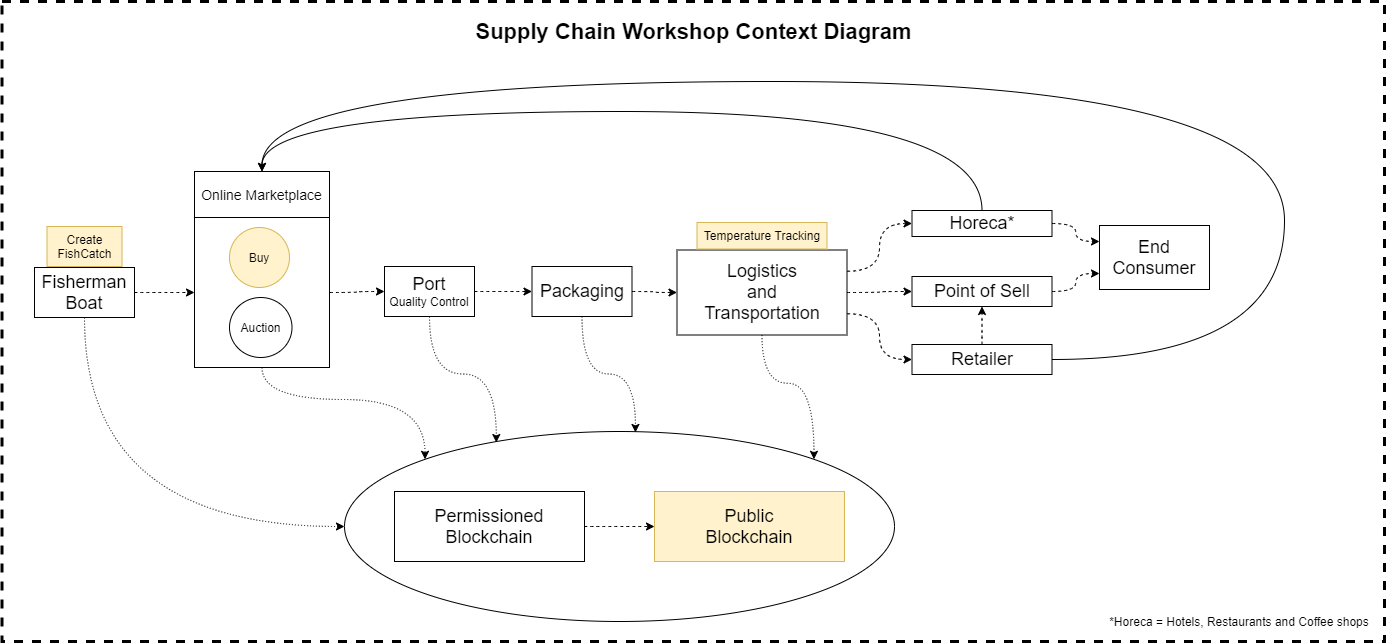

The diagram above was exported from draw.io. Its source (the exported page's mxGraphModel, read from the mxfile embedded in the PNG):
<mxGraphModel dx="1422" dy="1862" grid="1" gridSize="10" guides="1" tooltips="1" connect="1" arrows="1" fold="1" page="1" pageScale="1" pageWidth="850" pageHeight="1100" math="0" shadow="0">
  <root>
    <mxCell id="0" />
    <mxCell id="1" parent="0" />
    <mxCell id="bY4RWsVSH2ueUhnP1kT4-61" value="" style="rounded=0;whiteSpace=wrap;html=1;dashed=1;strokeWidth=3;" parent="1" vertex="1">
      <mxGeometry x="67.5" y="-130" width="1382.5" height="640" as="geometry" />
    </mxCell>
    <mxCell id="bY4RWsVSH2ueUhnP1kT4-73" value="" style="ellipse;whiteSpace=wrap;html=1;strokeWidth=1;" parent="1" vertex="1">
      <mxGeometry x="410" y="300" width="550" height="190" as="geometry" />
    </mxCell>
    <mxCell id="bY4RWsVSH2ueUhnP1kT4-36" style="edgeStyle=orthogonalEdgeStyle;curved=1;rounded=0;orthogonalLoop=1;jettySize=auto;html=1;exitX=1;exitY=0.5;exitDx=0;exitDy=0;entryX=0;entryY=0.5;entryDx=0;entryDy=0;dashed=1;" parent="1" source="bY4RWsVSH2ueUhnP1kT4-34" target="bY4RWsVSH2ueUhnP1kT4-3" edge="1">
      <mxGeometry relative="1" as="geometry" />
    </mxCell>
    <mxCell id="bY4RWsVSH2ueUhnP1kT4-82" style="edgeStyle=orthogonalEdgeStyle;curved=1;rounded=0;orthogonalLoop=1;jettySize=auto;html=1;exitX=0.5;exitY=1;exitDx=0;exitDy=0;entryX=0;entryY=0;entryDx=0;entryDy=0;dashed=1;dashPattern=1 2;" parent="1" source="bY4RWsVSH2ueUhnP1kT4-34" target="bY4RWsVSH2ueUhnP1kT4-73" edge="1">
      <mxGeometry relative="1" as="geometry" />
    </mxCell>
    <mxCell id="bY4RWsVSH2ueUhnP1kT4-34" value="" style="rounded=0;whiteSpace=wrap;html=1;" parent="1" vertex="1">
      <mxGeometry x="260" y="86" width="135" height="150" as="geometry" />
    </mxCell>
    <mxCell id="bY4RWsVSH2ueUhnP1kT4-35" style="edgeStyle=orthogonalEdgeStyle;curved=1;rounded=0;orthogonalLoop=1;jettySize=auto;html=1;exitX=1;exitY=0.5;exitDx=0;exitDy=0;entryX=0;entryY=0.5;entryDx=0;entryDy=0;dashed=1;" parent="1" source="bY4RWsVSH2ueUhnP1kT4-1" target="bY4RWsVSH2ueUhnP1kT4-34" edge="1">
      <mxGeometry relative="1" as="geometry" />
    </mxCell>
    <mxCell id="bY4RWsVSH2ueUhnP1kT4-79" style="edgeStyle=orthogonalEdgeStyle;curved=1;rounded=0;orthogonalLoop=1;jettySize=auto;html=1;exitX=0.5;exitY=1;exitDx=0;exitDy=0;entryX=0;entryY=0.5;entryDx=0;entryDy=0;dashed=1;dashPattern=1 2;" parent="1" source="bY4RWsVSH2ueUhnP1kT4-1" target="bY4RWsVSH2ueUhnP1kT4-73" edge="1">
      <mxGeometry relative="1" as="geometry" />
    </mxCell>
    <mxCell id="bY4RWsVSH2ueUhnP1kT4-1" value="&lt;font style=&quot;font-size: 18px&quot;&gt;Fisherman&lt;br&gt;Boat&lt;/font&gt;" style="rounded=0;whiteSpace=wrap;html=1;" parent="1" vertex="1">
      <mxGeometry x="100" y="136" width="100" height="50" as="geometry" />
    </mxCell>
    <mxCell id="bY4RWsVSH2ueUhnP1kT4-2" value="Create FishCatch" style="rounded=0;whiteSpace=wrap;html=1;fillColor=#fff2cc;strokeColor=#d6b656;" parent="1" vertex="1">
      <mxGeometry x="112.5" y="95" width="75" height="40" as="geometry" />
    </mxCell>
    <mxCell id="bY4RWsVSH2ueUhnP1kT4-17" style="edgeStyle=orthogonalEdgeStyle;curved=1;rounded=0;orthogonalLoop=1;jettySize=auto;html=1;exitX=1;exitY=0.5;exitDx=0;exitDy=0;dashed=1;" parent="1" source="bY4RWsVSH2ueUhnP1kT4-3" target="bY4RWsVSH2ueUhnP1kT4-15" edge="1">
      <mxGeometry relative="1" as="geometry" />
    </mxCell>
    <mxCell id="bY4RWsVSH2ueUhnP1kT4-80" style="edgeStyle=orthogonalEdgeStyle;curved=1;rounded=0;orthogonalLoop=1;jettySize=auto;html=1;exitX=0.5;exitY=1;exitDx=0;exitDy=0;entryX=0.276;entryY=0.058;entryDx=0;entryDy=0;entryPerimeter=0;dashed=1;dashPattern=1 2;" parent="1" source="bY4RWsVSH2ueUhnP1kT4-3" target="bY4RWsVSH2ueUhnP1kT4-73" edge="1">
      <mxGeometry relative="1" as="geometry" />
    </mxCell>
    <mxCell id="bY4RWsVSH2ueUhnP1kT4-3" value="&lt;font&gt;&lt;font style=&quot;font-size: 18px&quot;&gt;Port&lt;br&gt;&lt;/font&gt;Quality Control&lt;br&gt;&lt;/font&gt;" style="rounded=0;whiteSpace=wrap;html=1;" parent="1" vertex="1">
      <mxGeometry x="450" y="135" width="90" height="50" as="geometry" />
    </mxCell>
    <mxCell id="bY4RWsVSH2ueUhnP1kT4-9" value="&lt;span style=&quot;font-family: &amp;#34;helvetica&amp;#34;&quot;&gt;&lt;font style=&quot;font-size: 14px&quot;&gt;Online Marketplace&lt;/font&gt;&lt;/span&gt;" style="rounded=0;whiteSpace=wrap;html=1;" parent="1" vertex="1">
      <mxGeometry x="260" y="40" width="135" height="46" as="geometry" />
    </mxCell>
    <mxCell id="bY4RWsVSH2ueUhnP1kT4-19" style="edgeStyle=orthogonalEdgeStyle;curved=1;rounded=0;orthogonalLoop=1;jettySize=auto;html=1;exitX=1;exitY=0.5;exitDx=0;exitDy=0;entryX=0;entryY=0.5;entryDx=0;entryDy=0;dashed=1;" parent="1" source="bY4RWsVSH2ueUhnP1kT4-15" target="bY4RWsVSH2ueUhnP1kT4-18" edge="1">
      <mxGeometry relative="1" as="geometry" />
    </mxCell>
    <mxCell id="bY4RWsVSH2ueUhnP1kT4-77" style="edgeStyle=orthogonalEdgeStyle;curved=1;rounded=0;orthogonalLoop=1;jettySize=auto;html=1;exitX=0.5;exitY=1;exitDx=0;exitDy=0;dashed=1;dashPattern=1 2;entryX=0.529;entryY=0.005;entryDx=0;entryDy=0;entryPerimeter=0;" parent="1" source="bY4RWsVSH2ueUhnP1kT4-15" target="bY4RWsVSH2ueUhnP1kT4-73" edge="1">
      <mxGeometry relative="1" as="geometry">
        <mxPoint x="690" y="300" as="targetPoint" />
      </mxGeometry>
    </mxCell>
    <mxCell id="bY4RWsVSH2ueUhnP1kT4-15" value="&lt;font&gt;&lt;font style=&quot;font-size: 18px&quot;&gt;Packaging&lt;/font&gt;&lt;br&gt;&lt;/font&gt;" style="rounded=0;whiteSpace=wrap;html=1;" parent="1" vertex="1">
      <mxGeometry x="597.5" y="135" width="100" height="50" as="geometry" />
    </mxCell>
    <mxCell id="bY4RWsVSH2ueUhnP1kT4-28" style="edgeStyle=orthogonalEdgeStyle;curved=1;rounded=0;orthogonalLoop=1;jettySize=auto;html=1;exitX=1;exitY=0.25;exitDx=0;exitDy=0;entryX=0;entryY=0.5;entryDx=0;entryDy=0;dashed=1;" parent="1" source="bY4RWsVSH2ueUhnP1kT4-18" target="bY4RWsVSH2ueUhnP1kT4-25" edge="1">
      <mxGeometry relative="1" as="geometry" />
    </mxCell>
    <mxCell id="bY4RWsVSH2ueUhnP1kT4-29" style="edgeStyle=orthogonalEdgeStyle;curved=1;rounded=0;orthogonalLoop=1;jettySize=auto;html=1;exitX=1;exitY=0.5;exitDx=0;exitDy=0;entryX=0;entryY=0.5;entryDx=0;entryDy=0;dashed=1;" parent="1" source="bY4RWsVSH2ueUhnP1kT4-18" target="bY4RWsVSH2ueUhnP1kT4-26" edge="1">
      <mxGeometry relative="1" as="geometry" />
    </mxCell>
    <mxCell id="bY4RWsVSH2ueUhnP1kT4-30" style="edgeStyle=orthogonalEdgeStyle;curved=1;rounded=0;orthogonalLoop=1;jettySize=auto;html=1;exitX=1;exitY=0.75;exitDx=0;exitDy=0;entryX=0;entryY=0.5;entryDx=0;entryDy=0;dashed=1;" parent="1" source="bY4RWsVSH2ueUhnP1kT4-18" target="bY4RWsVSH2ueUhnP1kT4-27" edge="1">
      <mxGeometry relative="1" as="geometry" />
    </mxCell>
    <mxCell id="bY4RWsVSH2ueUhnP1kT4-78" style="edgeStyle=orthogonalEdgeStyle;curved=1;rounded=0;orthogonalLoop=1;jettySize=auto;html=1;exitX=0.5;exitY=1;exitDx=0;exitDy=0;dashed=1;dashPattern=1 2;entryX=1;entryY=0;entryDx=0;entryDy=0;" parent="1" source="bY4RWsVSH2ueUhnP1kT4-18" target="bY4RWsVSH2ueUhnP1kT4-73" edge="1">
      <mxGeometry relative="1" as="geometry">
        <mxPoint x="690" y="300" as="targetPoint" />
      </mxGeometry>
    </mxCell>
    <mxCell id="bY4RWsVSH2ueUhnP1kT4-18" value="&lt;font&gt;&lt;font style=&quot;font-size: 18px&quot;&gt;Logistics&lt;br&gt;and&lt;br&gt;Transportation&lt;/font&gt;&lt;br&gt;&lt;/font&gt;" style="rounded=0;whiteSpace=wrap;html=1;" parent="1" vertex="1">
      <mxGeometry x="742.5" y="118.5" width="170" height="85" as="geometry" />
    </mxCell>
    <mxCell id="bY4RWsVSH2ueUhnP1kT4-45" style="edgeStyle=orthogonalEdgeStyle;curved=1;rounded=0;orthogonalLoop=1;jettySize=auto;html=1;exitX=0.5;exitY=0;exitDx=0;exitDy=0;entryX=0.5;entryY=0;entryDx=0;entryDy=0;" parent="1" source="bY4RWsVSH2ueUhnP1kT4-25" target="bY4RWsVSH2ueUhnP1kT4-9" edge="1">
      <mxGeometry relative="1" as="geometry">
        <Array as="points">
          <mxPoint x="1048" y="-20" />
          <mxPoint x="328" y="-20" />
        </Array>
      </mxGeometry>
    </mxCell>
    <mxCell id="PwdYVLRnmwwsT5jVnx_i-1" style="edgeStyle=orthogonalEdgeStyle;curved=1;rounded=0;orthogonalLoop=1;jettySize=auto;html=1;exitX=1;exitY=0.5;exitDx=0;exitDy=0;entryX=0;entryY=0.25;entryDx=0;entryDy=0;dashed=1;" edge="1" parent="1" source="bY4RWsVSH2ueUhnP1kT4-25" target="bY4RWsVSH2ueUhnP1kT4-37">
      <mxGeometry relative="1" as="geometry" />
    </mxCell>
    <mxCell id="bY4RWsVSH2ueUhnP1kT4-25" value="&lt;font&gt;&lt;font style=&quot;font-size: 18px&quot;&gt;Horeca*&lt;/font&gt;&lt;br&gt;&lt;/font&gt;" style="rounded=0;whiteSpace=wrap;html=1;" parent="1" vertex="1">
      <mxGeometry x="977.5" y="79" width="140" height="26" as="geometry" />
    </mxCell>
    <mxCell id="PwdYVLRnmwwsT5jVnx_i-2" style="edgeStyle=orthogonalEdgeStyle;curved=1;rounded=0;orthogonalLoop=1;jettySize=auto;html=1;exitX=1;exitY=0.5;exitDx=0;exitDy=0;entryX=0;entryY=0.75;entryDx=0;entryDy=0;dashed=1;" edge="1" parent="1" source="bY4RWsVSH2ueUhnP1kT4-26" target="bY4RWsVSH2ueUhnP1kT4-37">
      <mxGeometry relative="1" as="geometry" />
    </mxCell>
    <mxCell id="bY4RWsVSH2ueUhnP1kT4-26" value="&lt;font&gt;&lt;font style=&quot;font-size: 18px&quot;&gt;Point of Sell&lt;/font&gt;&lt;br&gt;&lt;/font&gt;" style="rounded=0;whiteSpace=wrap;html=1;" parent="1" vertex="1">
      <mxGeometry x="977.5" y="145" width="140" height="30" as="geometry" />
    </mxCell>
    <mxCell id="bY4RWsVSH2ueUhnP1kT4-43" style="edgeStyle=orthogonalEdgeStyle;curved=1;rounded=0;orthogonalLoop=1;jettySize=auto;html=1;exitX=0.5;exitY=0;exitDx=0;exitDy=0;entryX=0.5;entryY=1;entryDx=0;entryDy=0;dashed=1;" parent="1" source="bY4RWsVSH2ueUhnP1kT4-27" target="bY4RWsVSH2ueUhnP1kT4-26" edge="1">
      <mxGeometry relative="1" as="geometry" />
    </mxCell>
    <mxCell id="bY4RWsVSH2ueUhnP1kT4-47" style="edgeStyle=orthogonalEdgeStyle;curved=1;rounded=0;orthogonalLoop=1;jettySize=auto;html=1;exitX=1;exitY=0.5;exitDx=0;exitDy=0;entryX=0.5;entryY=0;entryDx=0;entryDy=0;" parent="1" source="bY4RWsVSH2ueUhnP1kT4-27" target="bY4RWsVSH2ueUhnP1kT4-9" edge="1">
      <mxGeometry relative="1" as="geometry">
        <Array as="points">
          <mxPoint x="1350" y="228" />
          <mxPoint x="1350" y="-50" />
          <mxPoint x="328" y="-50" />
        </Array>
      </mxGeometry>
    </mxCell>
    <mxCell id="bY4RWsVSH2ueUhnP1kT4-27" value="&lt;font&gt;&lt;font style=&quot;font-size: 18px&quot;&gt;Retailer&lt;/font&gt;&lt;br&gt;&lt;/font&gt;" style="rounded=0;whiteSpace=wrap;html=1;" parent="1" vertex="1">
      <mxGeometry x="977.5" y="213" width="140" height="30" as="geometry" />
    </mxCell>
    <mxCell id="bY4RWsVSH2ueUhnP1kT4-32" value="Buy" style="ellipse;whiteSpace=wrap;html=1;fillColor=#fff2cc;strokeColor=#d6b656;" parent="1" vertex="1">
      <mxGeometry x="295" y="96" width="60" height="60" as="geometry" />
    </mxCell>
    <mxCell id="bY4RWsVSH2ueUhnP1kT4-33" value="Auction" style="ellipse;whiteSpace=wrap;html=1;" parent="1" vertex="1">
      <mxGeometry x="295" y="166" width="62.5" height="60" as="geometry" />
    </mxCell>
    <mxCell id="bY4RWsVSH2ueUhnP1kT4-37" value="&lt;font&gt;&lt;font style=&quot;font-size: 18px&quot;&gt;End Consumer&lt;/font&gt;&lt;br&gt;&lt;/font&gt;" style="rounded=0;whiteSpace=wrap;html=1;" parent="1" vertex="1">
      <mxGeometry x="1165" y="94" width="110" height="64" as="geometry" />
    </mxCell>
    <mxCell id="bY4RWsVSH2ueUhnP1kT4-53" value="Temperature Tracking" style="rounded=0;whiteSpace=wrap;html=1;fillColor=#fff2cc;strokeColor=#d6b656;" parent="1" vertex="1">
      <mxGeometry x="762.5" y="91" width="130" height="26.5" as="geometry" />
    </mxCell>
    <mxCell id="bY4RWsVSH2ueUhnP1kT4-60" value="&lt;font style=&quot;font-size: 22px&quot;&gt;&lt;b&gt;Supply Chain Workshop Context Diagram&lt;/b&gt;&lt;/font&gt;" style="text;html=1;strokeColor=none;fillColor=none;align=center;verticalAlign=middle;whiteSpace=wrap;rounded=0;" parent="1" vertex="1">
      <mxGeometry x="67.5" y="-120" width="1382.5" height="40" as="geometry" />
    </mxCell>
    <mxCell id="bY4RWsVSH2ueUhnP1kT4-72" style="edgeStyle=orthogonalEdgeStyle;curved=1;rounded=0;orthogonalLoop=1;jettySize=auto;html=1;exitX=1;exitY=0.5;exitDx=0;exitDy=0;entryX=0;entryY=0.5;entryDx=0;entryDy=0;dashed=1;" parent="1" source="bY4RWsVSH2ueUhnP1kT4-69" target="bY4RWsVSH2ueUhnP1kT4-70" edge="1">
      <mxGeometry relative="1" as="geometry" />
    </mxCell>
    <mxCell id="bY4RWsVSH2ueUhnP1kT4-69" value="&lt;span style=&quot;font-size: 18px&quot;&gt;Permissioned&lt;br&gt;Blockchain&lt;/span&gt;" style="rounded=0;whiteSpace=wrap;html=1;" parent="1" vertex="1">
      <mxGeometry x="460" y="360" width="190" height="70" as="geometry" />
    </mxCell>
    <mxCell id="bY4RWsVSH2ueUhnP1kT4-70" value="&lt;span style=&quot;font-size: 18px&quot;&gt;Public&lt;br&gt;Blockchain&lt;/span&gt;" style="rounded=0;whiteSpace=wrap;html=1;fillColor=#fff2cc;strokeColor=#d6b656;" parent="1" vertex="1">
      <mxGeometry x="720" y="360" width="190" height="70" as="geometry" />
    </mxCell>
    <mxCell id="ODv_XdXYpAF3ztCBeRhF-1" value="*Horeca = Hotels, Restaurants and Coffee shops" style="text;html=1;strokeColor=none;fillColor=none;align=center;verticalAlign=middle;whiteSpace=wrap;rounded=0;" parent="1" vertex="1">
      <mxGeometry x="1170" y="480" width="270" height="20" as="geometry" />
    </mxCell>
  </root>
</mxGraphModel>